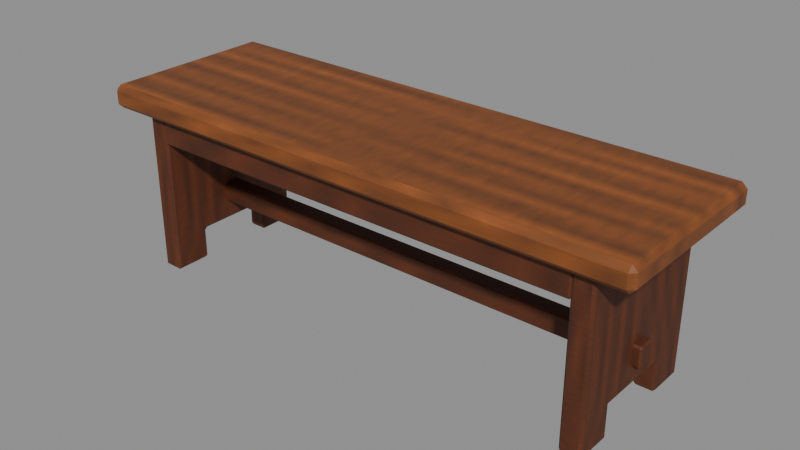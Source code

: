 # Source: bench.blend  (saved by Blender 5.2.45; exported with 4.5.12 LTS)
import bpy
from mathutils import Matrix  # noqa: F401  (used for matrix-valued properties, if any)

bpy.ops.wm.read_factory_settings(use_empty=True)
scene = bpy.context.scene
scene.name = 'Scene'

# ---- images (referenced by path relative to the original .blend; pixels are not part of the script)
import os
ASSET_DIR = os.environ.get("B2B_ASSET_DIR", "")  # directory of the original .blend (textures are referenced by path, not embedded)
HERE = os.path.dirname(os.path.abspath(__file__))  # packed textures are extracted next to this script under _unpacked/

def load_image(name, relpath, width, height, colorspace="sRGB"):
    """Load a texture the original file referenced (path relative to the .blend, or extracted next to this script)."""
    p = next((c for c in (os.path.join(HERE, relpath), os.path.join(ASSET_DIR, relpath)) if relpath and os.path.exists(c)), "")
    if p:
        img = bpy.data.images.load(p, check_existing=True)
        img.name = name
    else:  # same state as the original file: an image datablock whose file is absent (Cycles renders it pink)
        img = bpy.data.images.new(name, width, height)
        img.source = "FILE"
        img.filepath = "//" + (relpath or name)
    img.colorspace_settings.name = colorspace
    return img
img_bench_seat = load_image('bench_seat', '_unpacked/bench_seat.577fea48.png', 512, 64, 'sRGB')
img_bench_leg = load_image('bench_leg', '_unpacked/bench_leg.ceb4ede8.png', 512, 64, 'sRGB')

# ---- materials (node trees are filled in below, after node groups)
mat_benchseat = bpy.data.materials.new('BenchSeat')
mat_benchseat.diffuse_color = (1.0, 1.0, 1.0, 1.0)
mat_benchleg = bpy.data.materials.new('BenchLeg')
mat_benchleg.diffuse_color = (1.0, 1.0, 1.0, 1.0)

# ---- material node trees
mat_benchseat.use_nodes = True; mat_benchseat.node_tree.nodes.clear()
_N = mat_benchseat.node_tree.nodes; _L = mat_benchseat.node_tree.links
n0 = _N.new('ShaderNodeBsdfPrincipled'); n0.name = 'Principled BSDF'; n0.location = (-200, 100)
n0.inputs[2].default_value = 0.6
n0.inputs[10].default_value = 0.005
n0.inputs[20].default_value = 0.05
n1 = _N.new('ShaderNodeOutputMaterial'); n1.name = 'Material Output'; n1.location = (200, 100)
n2 = _N.new('ShaderNodeTexImage'); n2.name = 'Image Texture'; n2.location = (0, 0)
n2.image = img_bench_seat
_L.new(n0.outputs[0], n1.inputs[0])
_L.new(n2.outputs[0], n0.inputs[0])
n1.is_active_output = True
mat_benchleg.use_nodes = True; mat_benchleg.node_tree.nodes.clear()
_N = mat_benchleg.node_tree.nodes; _L = mat_benchleg.node_tree.links
n0 = _N.new('ShaderNodeBsdfPrincipled'); n0.name = 'Principled BSDF'; n0.location = (-200, 100)
n0.inputs[2].default_value = 0.7
n0.inputs[10].default_value = 0.005
n0.inputs[20].default_value = 0.05
n1 = _N.new('ShaderNodeOutputMaterial'); n1.name = 'Material Output'; n1.location = (200, 100)
n2 = _N.new('ShaderNodeTexImage'); n2.name = 'Image Texture'; n2.location = (0, 0)
n2.image = img_bench_leg
_L.new(n0.outputs[0], n1.inputs[0])
_L.new(n2.outputs[0], n0.inputs[0])
n1.is_active_output = True

# ---- meshes
me_cube = bpy.data.meshes.new('Cube')
me_cube.from_pydata([(-0.422, -0.132, -0.018), (-0.422, -0.14, -0.01), (-0.43, -0.132, -0.01), (-0.422, -0.14, 0.01), (-0.422, -0.132, 0.018), (-0.43, -0.132, 0.01), (-0.422, 0.132, -0.018), (-0.43, 0.132, -0.01), (-0.422, 0.14, -0.01), (-0.422, 0.132, 0.018), (-0.422, 0.14, 0.01), (-0.43, 0.132, 0.01), (0.422, -0.132, -0.018), (0.43, -0.132, -0.01), (0.422, -0.14, -0.01), (0.422, -0.132, 0.018), (0.422, -0.14, 0.01), (0.43, -0.132, 0.01), (0.422, 0.132, -0.018), (0.422, 0.14, -0.01), (0.43, 0.132, -0.01), (0.422, 0.132, 0.018), (0.43, 0.132, 0.01), (0.422, 0.14, 0.01)], [], [(0, 1, 2), (3, 4, 5), (6, 7, 8), (9, 10, 11), (12, 13, 14), (15, 16, 17), (18, 19, 20), (21, 22, 23), (6, 0, 2, 7), (1, 3, 5, 2), (4, 9, 11, 5), (10, 8, 7, 11), (18, 6, 8, 19), (9, 21, 23, 10), (22, 20, 19, 23), (12, 18, 20, 13), (21, 15, 17, 22), (16, 14, 13, 17), (0, 12, 14, 1), (15, 4, 3, 16), (6, 18, 12, 0), (2, 5, 11, 7), (14, 16, 3, 1), (21, 9, 4, 15), (8, 10, 23, 19), (20, 22, 17, 13)])
_uv = me_cube.uv_layers.new(name='UVMap')
_uv.uv.foreach_set('vector', [0.1273, 0.7429, 0.1273, 0.75, 0.125, 0.7429, 0.5694, 0.9977, 0.625, 0.9977, 0.5694, 1.0, 0.1273, 0.5071, 0.125, 0.5071, 0.1273, 0.5, 0.625, 0.2492, 0.5694, 0.2523, 0.5694, 0.2446, 0.3727, 0.7429, 0.4167, 0.7429, 0.4016, 0.7512, 0.6262, 0.7476, 0.5694, 0.7523, 0.5694, 0.7446, 0.3727, 0.5071, 0.4016, 0.4988, 0.4167, 0.5071, 0.6262, 0.5048, 0.5694, 0.5071, 0.5694, 0.4983, 0.1273, 0.5071, 0.1273, 0.7429, 0.125, 0.7429, 0.125, 0.5071, 0.4306, 0.0, 0.5694, 0.0, 0.5694, 0.007143, 0.4306, 0.007143, 0.625, 0.007143, 0.625, 0.2492, 0.5694, 0.2446, 0.5694, 0.007143, 0.5694, 0.2523, 0.4306, 0.2523, 0.4306, 0.2429, 0.5694, 0.2446, 0.3727, 0.5071, 0.1273, 0.5071, 0.1273, 0.5, 0.4016, 0.4988, 0.625, 0.2492, 0.6262, 0.5048, 0.5694, 0.4983, 0.5694, 0.2523, 0.5694, 0.5071, 0.4167, 0.5071, 0.4016, 0.4988, 0.5694, 0.4983, 0.3727, 0.7429, 0.3727, 0.5071, 0.4167, 0.5071, 0.4167, 0.7429, 0.6262, 0.5048, 0.6262, 0.7476, 0.5694, 0.7446, 0.5694, 0.5071, 0.5694, 0.7523, 0.4016, 0.7512, 0.4167, 0.7429, 0.5694, 0.7446, 0.1273, 0.7429, 0.3727, 0.7429, 0.4016, 0.7512, 0.1273, 0.75, 0.6262, 0.7476, 0.625, 0.9977, 0.5694, 0.9977, 0.5694, 0.7523, 0.1273, 0.5071, 0.3727, 0.5071, 0.3727, 0.7429, 0.1273, 0.7429, 0.4306, 0.007143, 0.5694, 0.007143, 0.5694, 0.2446, 0.4306, 0.2429, 0.4016, 0.7512, 0.5694, 0.7523, 0.5694, 0.9977, 0.4306, 0.9977, 0.6262, 0.5048, 0.8727, 0.5071, 0.8727, 0.7429, 0.6262, 0.7476, 0.4306, 0.2523, 0.5694, 0.2523, 0.5694, 0.4983, 0.4016, 0.4988, 0.4167, 0.5071, 0.5694, 0.5071, 0.5694, 0.7446, 0.4167, 0.7429])
me_cube.materials.append(mat_benchseat)
me_cube.update()
me_leg_1 = bpy.data.meshes.new('leg-1')
me_leg_1.from_pydata([(-0.372, 0.12, 0.004), (-0.372, 0.116, 0.0), (-0.376, 0.116, 0.004), (-0.372, 0.064, 0.0), (-0.372, 0.06, 0.004), (-0.376, 0.064, 0.004), (-0.372, 0.06, 0.046), (-0.372, 0.056, 0.05), (-0.376, 0.064, 0.054), (-0.372, -0.056, 0.05), (-0.372, -0.06, 0.046), (-0.376, -0.064, 0.054), (-0.372, -0.06, 0.004), (-0.372, -0.064, 0.0), (-0.376, -0.064, 0.004), (-0.372, -0.116, 0.0), (-0.372, -0.12, 0.004), (-0.376, -0.116, 0.004), (-0.372, -0.12, 0.252), (-0.372, -0.116, 0.256), (-0.376, -0.116, 0.252), (-0.372, 0.12, 0.252), (-0.376, 0.116, 0.252), (-0.372, 0.116, 0.256), (-0.348, 0.12, 0.004), (-0.344, 0.116, 0.004), (-0.348, 0.116, 0.0), (-0.348, 0.06, 0.004), (-0.348, 0.064, 0.0), (-0.344, 0.064, 0.004), (-0.348, 0.056, 0.05), (-0.348, 0.06, 0.046), (-0.344, 0.064, 0.054), (-0.348, -0.06, 0.046), (-0.348, -0.056, 0.05), (-0.344, -0.064, 0.054), (-0.348, -0.064, 0.0), (-0.348, -0.06, 0.004), (-0.344, -0.064, 0.004), (-0.348, -0.12, 0.004), (-0.348, -0.116, 0.0), (-0.344, -0.116, 0.004), (-0.348, -0.116, 0.256), (-0.348, -0.12, 0.252), (-0.344, -0.116, 0.252), (-0.348, 0.12, 0.252), (-0.348, 0.116, 0.256), (-0.344, 0.116, 0.252), (0.348, 0.12, 0.004), (0.348, 0.116, 0.0), (0.344, 0.116, 0.004), (0.348, 0.064, 0.0), (0.348, 0.06, 0.004), (0.344, 0.064, 0.004), (0.348, 0.06, 0.046), (0.348, 0.056, 0.05), (0.344, 0.064, 0.054), (0.348, -0.056, 0.05), (0.348, -0.06, 0.046), (0.344, -0.064, 0.054), (0.348, -0.06, 0.004), (0.348, -0.064, 0.0), (0.344, -0.064, 0.004), (0.348, -0.116, 0.0), (0.348, -0.12, 0.004), (0.344, -0.116, 0.004), (0.348, -0.12, 0.252), (0.348, -0.116, 0.256), (0.344, -0.116, 0.252), (0.348, 0.12, 0.252), (0.344, 0.116, 0.252), (0.348, 0.116, 0.256), (0.372, 0.12, 0.004), (0.376, 0.116, 0.004), (0.372, 0.116, 0.0), (0.372, 0.06, 0.004), (0.372, 0.064, 0.0), (0.376, 0.064, 0.004), (0.372, 0.056, 0.05), (0.372, 0.06, 0.046), (0.376, 0.064, 0.054), (0.372, -0.06, 0.046), (0.372, -0.056, 0.05), (0.376, -0.064, 0.054), (0.372, -0.064, 0.0), (0.372, -0.06, 0.004), (0.376, -0.064, 0.004), (0.372, -0.12, 0.004), (0.372, -0.116, 0.0), (0.376, -0.116, 0.004), (0.372, -0.116, 0.256), (0.372, -0.12, 0.252), (0.376, -0.116, 0.252), (0.372, 0.12, 0.252), (0.372, 0.116, 0.256), (0.376, 0.116, 0.252), (-0.343, 0.102, 0.211), (-0.343, 0.099, 0.214), (-0.346, 0.102, 0.214), (-0.343, 0.099, 0.253), (-0.343, 0.102, 0.256), (-0.346, 0.102, 0.253), (-0.343, 0.118, 0.211), (-0.346, 0.118, 0.214), (-0.343, 0.121, 0.214), (-0.343, 0.118, 0.256), (-0.343, 0.121, 0.253), (-0.346, 0.118, 0.253), (0.343, 0.102, 0.211), (0.346, 0.102, 0.214), (0.343, 0.099, 0.214), (0.343, 0.102, 0.256), (0.343, 0.099, 0.253), (0.346, 0.102, 0.253), (0.343, 0.118, 0.211), (0.343, 0.121, 0.214), (0.346, 0.118, 0.214), (0.343, 0.118, 0.256), (0.346, 0.118, 0.253), (0.343, 0.121, 0.253), (-0.343, -0.118, 0.211), (-0.343, -0.121, 0.214), (-0.346, -0.118, 0.214), (-0.343, -0.121, 0.253), (-0.343, -0.118, 0.256), (-0.346, -0.118, 0.253), (-0.343, -0.102, 0.211), (-0.346, -0.102, 0.214), (-0.343, -0.099, 0.214), (-0.343, -0.102, 0.256), (-0.343, -0.099, 0.253), (-0.346, -0.102, 0.253), (0.343, -0.118, 0.211), (0.346, -0.118, 0.214), (0.343, -0.121, 0.214), (0.343, -0.118, 0.256), (0.343, -0.121, 0.253), (0.346, -0.118, 0.253), (0.343, -0.102, 0.211), (0.343, -0.099, 0.214), (0.346, -0.102, 0.214), (0.343, -0.102, 0.256), (0.346, -0.102, 0.253), (0.343, -0.099, 0.253), (-0.385, -0.011, 0.08), (-0.385, -0.014, 0.083), (-0.388, -0.011, 0.083), (-0.385, -0.014, 0.109), (-0.385, -0.011, 0.112), (-0.388, -0.011, 0.109), (-0.385, 0.011, 0.08), (-0.388, 0.011, 0.083), (-0.385, 0.014, 0.083), (-0.385, 0.011, 0.112), (-0.385, 0.014, 0.109), (-0.388, 0.011, 0.109), (0.385, -0.011, 0.08), (0.388, -0.011, 0.083), (0.385, -0.014, 0.083), (0.385, -0.011, 0.112), (0.385, -0.014, 0.109), (0.388, -0.011, 0.109), (0.385, 0.011, 0.08), (0.385, 0.014, 0.083), (0.388, 0.011, 0.083), (0.385, 0.011, 0.112), (0.388, 0.011, 0.109), (0.385, 0.014, 0.109)], [], [(0, 1, 2), (3, 4, 5), (6, 7, 8), (9, 10, 11), (12, 13, 14), (15, 16, 17), (18, 19, 20), (21, 22, 23), (24, 25, 26), (27, 28, 29), (30, 31, 32), (33, 34, 35), (36, 37, 38), (39, 40, 41), (42, 43, 44), (45, 46, 47), (21, 0, 2, 22), (1, 3, 5, 2), (4, 6, 8, 5), (7, 9, 11, 8), (10, 12, 14, 11), (13, 15, 17, 14), (16, 18, 20, 17), (19, 23, 22, 20), (24, 45, 47, 25), (46, 42, 44, 47), (43, 39, 41, 44), (40, 36, 38, 41), (37, 33, 35, 38), (34, 30, 32, 35), (31, 27, 29, 32), (28, 26, 25, 29), (26, 1, 0, 24), (3, 28, 27, 4), (6, 31, 30, 7), (9, 34, 33, 10), (12, 37, 36, 13), (15, 40, 39, 16), (18, 43, 42, 19), (23, 46, 45, 21), (21, 45, 24, 0), (2, 5, 8, 11, 14, 17, 20, 22), (1, 26, 28, 3), (4, 27, 31, 6), (7, 30, 34, 9), (10, 33, 37, 12), (13, 36, 40, 15), (16, 39, 43, 18), (19, 42, 46, 23), (47, 44, 41, 38, 35, 32, 29, 25), (48, 49, 50), (51, 52, 53), (54, 55, 56), (57, 58, 59), (60, 61, 62), (63, 64, 65), (66, 67, 68), (69, 70, 71), (72, 73, 74), (75, 76, 77), (78, 79, 80), (81, 82, 83), (84, 85, 86), (87, 88, 89), (90, 91, 92), (93, 94, 95), (69, 48, 50, 70), (49, 51, 53, 50), (52, 54, 56, 53), (55, 57, 59, 56), (58, 60, 62, 59), (61, 63, 65, 62), (64, 66, 68, 65), (67, 71, 70, 68), (72, 93, 95, 73), (94, 90, 92, 95), (91, 87, 89, 92), (88, 84, 86, 89), (85, 81, 83, 86), (82, 78, 80, 83), (79, 75, 77, 80), (76, 74, 73, 77), (74, 49, 48, 72), (51, 76, 75, 52), (54, 79, 78, 55), (57, 82, 81, 58), (60, 85, 84, 61), (63, 88, 87, 64), (66, 91, 90, 67), (71, 94, 93, 69), (69, 93, 72, 48), (50, 53, 56, 59, 62, 65, 68, 70), (49, 74, 76, 51), (52, 75, 79, 54), (55, 78, 82, 57), (58, 81, 85, 60), (61, 84, 88, 63), (64, 87, 91, 66), (67, 90, 94, 71), (95, 92, 89, 86, 83, 80, 77, 73), (96, 97, 98), (99, 100, 101), (102, 103, 104), (105, 106, 107), (108, 109, 110), (111, 112, 113), (114, 115, 116), (117, 118, 119), (102, 96, 98, 103), (97, 99, 101, 98), (100, 105, 107, 101), (106, 104, 103, 107), (114, 102, 104, 115), (105, 117, 119, 106), (118, 116, 115, 119), (108, 114, 116, 109), (117, 111, 113, 118), (112, 110, 109, 113), (96, 108, 110, 97), (111, 100, 99, 112), (102, 114, 108, 96), (98, 101, 107, 103), (110, 112, 99, 97), (117, 105, 100, 111), (104, 106, 119, 115), (116, 118, 113, 109), (120, 121, 122), (123, 124, 125), (126, 127, 128), (129, 130, 131), (132, 133, 134), (135, 136, 137), (138, 139, 140), (141, 142, 143), (126, 120, 122, 127), (121, 123, 125, 122), (124, 129, 131, 125), (130, 128, 127, 131), (138, 126, 128, 139), (129, 141, 143, 130), (142, 140, 139, 143), (132, 138, 140, 133), (141, 135, 137, 142), (136, 134, 133, 137), (120, 132, 134, 121), (135, 124, 123, 136), (126, 138, 132, 120), (122, 125, 131, 127), (134, 136, 123, 121), (141, 129, 124, 135), (128, 130, 143, 139), (140, 142, 137, 133), (144, 145, 146), (147, 148, 149), (150, 151, 152), (153, 154, 155), (156, 157, 158), (159, 160, 161), (162, 163, 164), (165, 166, 167), (150, 144, 146, 151), (145, 147, 149, 146), (148, 153, 155, 149), (154, 152, 151, 155), (162, 150, 152, 163), (153, 165, 167, 154), (166, 164, 163, 167), (156, 162, 164, 157), (165, 159, 161, 166), (160, 158, 157, 161), (144, 156, 158, 145), (159, 148, 147, 160), (150, 162, 156, 144), (146, 149, 155, 151), (158, 160, 147, 145), (165, 153, 148, 159), (152, 154, 167, 163), (164, 166, 161, 157)])
_uv = me_leg_1.uv_layers.new(name='UVMap')
_uv.uv.foreach_set('vector', [0.006, -0.18, 0.0, -0.174, 0.006, -0.174, 0.0, -0.096, 0.006, -0.09, 0.006, -0.096, 0.069, -0.09, 0.075, -0.084, 0.081, -0.096, 0.075, 0.084, 0.069, 0.09, 0.081, 0.096, 0.006, 0.09, 0.0, 0.096, 0.006, 0.096, 0.0, 0.174, 0.006, 0.18, 0.006, 0.174, 0.378, 0.18, 0.384, 0.174, 0.378, 0.174, 0.378, -0.18, 0.378, -0.174, 0.384, -0.174, 0.006, -0.18, 0.006, -0.174, 0.0, -0.174, 0.006, -0.09, 0.0, -0.096, 0.006, -0.096, 0.075, -0.084, 0.069, -0.09, 0.081, -0.096, 0.069, 0.09, 0.075, 0.084, 0.081, 0.096, 0.0, 0.096, 0.006, 0.09, 0.006, 0.096, 0.006, 0.18, 0.0, 0.174, 0.006, 0.174, 0.384, 0.174, 0.378, 0.18, 0.378, 0.174, 0.378, -0.18, 0.384, -0.174, 0.378, -0.174, 0.378, -0.18, 0.006, -0.18, 0.006, -0.174, 0.378, -0.174, 0.0, -0.174, 0.0, -0.096, 0.006, -0.096, 0.006, -0.174, 0.006, -0.09, 0.069, -0.09, 0.081, -0.096, 0.006, -0.096, 0.075, -0.084, 0.075, 0.084, 0.081, 0.096, 0.081, -0.096, 0.069, 0.09, 0.006, 0.09, 0.006, 0.096, 0.081, 0.096, 0.0, 0.096, 0.0, 0.174, 0.006, 0.174, 0.006, 0.096, 0.006, 0.18, 0.378, 0.18, 0.378, 0.174, 0.006, 0.174, 0.384, 0.174, 0.384, -0.174, 0.378, -0.174, 0.378, 0.174, 0.006, -0.18, 0.378, -0.18, 0.378, -0.174, 0.006, -0.174, 0.384, -0.174, 0.384, 0.174, 0.378, 0.174, 0.378, -0.174, 0.378, 0.18, 0.006, 0.18, 0.006, 0.174, 0.378, 0.174, 0.0, 0.174, 0.0, 0.096, 0.006, 0.096, 0.006, 0.174, 0.006, 0.09, 0.069, 0.09, 0.081, 0.096, 0.006, 0.096, 0.075, 0.084, 0.075, -0.084, 0.081, -0.096, 0.081, 0.096, 0.069, -0.09, 0.006, -0.09, 0.006, -0.096, 0.081, -0.096, 0.0, -0.096, 0.0, -0.174, 0.006, -0.174, 0.006, -0.096, 0.0, -0.522, 0.0, -0.558, 0.006, -0.558, 0.006, -0.522, 0.0, -0.558, 0.0, -0.522, 0.006, -0.522, 0.006, -0.558, 0.069, -0.558, 0.069, -0.522, 0.075, -0.522, 0.075, -0.558, 0.075, -0.558, 0.075, -0.522, 0.069, -0.522, 0.069, -0.558, 0.006, -0.558, 0.006, -0.522, 0.0, -0.522, 0.0, -0.558, 0.0, -0.558, 0.0, -0.522, 0.006, -0.522, 0.006, -0.558, 0.378, -0.558, 0.378, -0.522, 0.384, -0.522, 0.384, -0.558, 0.384, -0.558, 0.384, -0.522, 0.378, -0.522, 0.378, -0.558, 0.378, -0.558, 0.378, -0.522, 0.006, -0.522, 0.006, -0.558, 0.006, -0.174, 0.006, -0.096, 0.081, -0.096, 0.081, 0.096, 0.006, 0.096, 0.006, 0.174, 0.378, 0.174, 0.378, -0.174, 0.0, -0.558, 0.0, -0.522, 0.0, -0.522, 0.0, -0.558, 0.006, -0.558, 0.006, -0.522, 0.069, -0.522, 0.069, -0.558, 0.075, -0.558, 0.075, -0.522, 0.075, -0.522, 0.075, -0.558, 0.069, -0.558, 0.069, -0.522, 0.006, -0.522, 0.006, -0.558, 0.0, -0.558, 0.0, -0.522, 0.0, -0.522, 0.0, -0.558, 0.006, -0.558, 0.006, -0.522, 0.378, -0.522, 0.378, -0.558, 0.384, -0.558, 0.384, -0.522, 0.384, -0.522, 0.384, -0.558, 0.378, -0.174, 0.378, 0.174, 0.006, 0.174, 0.006, 0.096, 0.081, 0.096, 0.081, -0.096, 0.006, -0.096, 0.006, -0.174, 0.006, -0.18, 0.0, -0.174, 0.006, -0.174, 0.0, -0.096, 0.006, -0.09, 0.006, -0.096, 0.069, -0.09, 0.075, -0.084, 0.081, -0.096, 0.075, 0.084, 0.069, 0.09, 0.081, 0.096, 0.006, 0.09, 0.0, 0.096, 0.006, 0.096, 0.0, 0.174, 0.006, 0.18, 0.006, 0.174, 0.378, 0.18, 0.384, 0.174, 0.378, 0.174, 0.378, -0.18, 0.378, -0.174, 0.384, -0.174, 0.006, -0.18, 0.006, -0.174, 0.0, -0.174, 0.006, -0.09, 0.0, -0.096, 0.006, -0.096, 0.075, -0.084, 0.069, -0.09, 0.081, -0.096, 0.069, 0.09, 0.075, 0.084, 0.081, 0.096, 0.0, 0.096, 0.006, 0.09, 0.006, 0.096, 0.006, 0.18, 0.0, 0.174, 0.006, 0.174, 0.384, 0.174, 0.378, 0.18, 0.378, 0.174, 0.378, -0.18, 0.384, -0.174, 0.378, -0.174, 0.378, -0.18, 0.006, -0.18, 0.006, -0.174, 0.378, -0.174, 0.0, -0.174, 0.0, -0.096, 0.006, -0.096, 0.006, -0.174, 0.006, -0.09, 0.069, -0.09, 0.081, -0.096, 0.006, -0.096, 0.075, -0.084, 0.075, 0.084, 0.081, 0.096, 0.081, -0.096, 0.069, 0.09, 0.006, 0.09, 0.006, 0.096, 0.081, 0.096, 0.0, 0.096, 0.0, 0.174, 0.006, 0.174, 0.006, 0.096, 0.006, 0.18, 0.378, 0.18, 0.378, 0.174, 0.006, 0.174, 0.384, 0.174, 0.384, -0.174, 0.378, -0.174, 0.378, 0.174, 0.006, -0.18, 0.378, -0.18, 0.378, -0.174, 0.006, -0.174, 0.384, -0.174, 0.384, 0.174, 0.378, 0.174, 0.378, -0.174, 0.378, 0.18, 0.006, 0.18, 0.006, 0.174, 0.378, 0.174, 0.0, 0.174, 0.0, 0.096, 0.006, 0.096, 0.006, 0.174, 0.006, 0.09, 0.069, 0.09, 0.081, 0.096, 0.006, 0.096, 0.075, 0.084, 0.075, -0.084, 0.081, -0.096, 0.081, 0.096, 0.069, -0.09, 0.006, -0.09, 0.006, -0.096, 0.081, -0.096, 0.0, -0.096, 0.0, -0.174, 0.006, -0.174, 0.006, -0.096, 0.0, 0.558, 0.0, 0.522, 0.006, 0.522, 0.006, 0.558, 0.0, 0.522, 0.0, 0.558, 0.006, 0.558, 0.006, 0.522, 0.069, 0.522, 0.069, 0.558, 0.075, 0.558, 0.075, 0.522, 0.075, 0.522, 0.075, 0.558, 0.069, 0.558, 0.069, 0.522, 0.006, 0.522, 0.006, 0.558, 0.0, 0.558, 0.0, 0.522, 0.0, 0.522, 0.0, 0.558, 0.006, 0.558, 0.006, 0.522, 0.378, 0.522, 0.378, 0.558, 0.384, 0.558, 0.384, 0.522, 0.384, 0.522, 0.384, 0.558, 0.378, 0.558, 0.378, 0.522, 0.378, 0.522, 0.378, 0.558, 0.006, 0.558, 0.006, 0.522, 0.006, -0.174, 0.006, -0.096, 0.081, -0.096, 0.081, 0.096, 0.006, 0.096, 0.006, 0.174, 0.378, 0.174, 0.378, -0.174, 0.0, 0.522, 0.0, 0.558, 0.0, 0.558, 0.0, 0.522, 0.006, 0.522, 0.006, 0.558, 0.069, 0.558, 0.069, 0.522, 0.075, 0.522, 0.075, 0.558, 0.075, 0.558, 0.075, 0.522, 0.069, 0.522, 0.069, 0.558, 0.006, 0.558, 0.006, 0.522, 0.0, 0.522, 0.0, 0.558, 0.0, 0.558, 0.0, 0.522, 0.006, 0.522, 0.006, 0.558, 0.378, 0.558, 0.378, 0.522, 0.384, 0.522, 0.384, 0.558, 0.384, 0.558, 0.384, 0.522, 0.378, -0.174, 0.378, 0.174, 0.006, 0.174, 0.006, 0.096, 0.081, 0.096, 0.081, -0.096, 0.006, -0.096, 0.006, -0.174, 0.1261, 0.7159, 0.1261, 0.75, 0.125, 0.7159, 0.6083, 0.9989, 0.625, 0.9989, 0.6083, 1.0, 0.1261, 0.5341, 0.125, 0.5341, 0.1261, 0.5, 0.625, 0.2394, 0.6083, 0.2511, 0.6083, 0.2244, 0.3739, 0.7159, 0.3875, 0.7159, 0.3828, 0.7505, 0.6255, 0.7335, 0.6083, 0.7511, 0.6083, 0.7244, 0.3739, 0.5341, 0.3828, 0.4995, 0.3875, 0.5341, 0.6255, 0.5253, 0.6083, 0.5341, 0.6083, 0.4992, 0.1261, 0.5341, 0.1261, 0.7159, 0.125, 0.7159, 0.125, 0.5341, 0.3917, 0.0, 0.6083, 0.0, 0.6083, 0.03409, 0.3917, 0.03409, 0.625, 0.03409, 0.625, 0.2394, 0.6083, 0.2244, 0.6083, 0.03409, 0.6083, 0.2511, 0.3917, 0.2511, 0.3917, 0.2159, 0.6083, 0.2244, 0.3739, 0.5341, 0.1261, 0.5341, 0.1261, 0.5, 0.3828, 0.4995, 0.625, 0.2394, 0.6255, 0.5253, 0.6083, 0.4992, 0.6083, 0.2511, 0.6083, 0.5341, 0.3875, 0.5341, 0.3828, 0.4995, 0.6083, 0.4992, 0.3739, 0.7159, 0.3739, 0.5341, 0.3875, 0.5341, 0.3875, 0.7159, 0.6255, 0.5253, 0.6255, 0.7335, 0.6083, 0.7244, 0.6083, 0.5341, 0.6083, 0.7511, 0.3828, 0.7505, 0.3875, 0.7159, 0.6083, 0.7244, 0.1261, 0.7159, 0.3739, 0.7159, 0.3828, 0.7505, 0.1261, 0.75, 0.6255, 0.7335, 0.625, 0.9989, 0.6083, 0.9989, 0.6083, 0.7511, 0.1261, 0.5341, 0.3739, 0.5341, 0.3739, 0.7159, 0.1261, 0.7159, 0.3917, 0.03409, 0.6083, 0.03409, 0.6083, 0.2244, 0.3917, 0.2159, 0.3828, 0.7505, 0.6083, 0.7511, 0.6083, 0.9989, 0.3917, 0.9989, 0.6255, 0.5253, 0.8739, 0.5341, 0.8739, 0.7159, 0.6255, 0.7335, 0.3917, 0.2511, 0.6083, 0.2511, 0.6083, 0.4992, 0.3828, 0.4995, 0.3875, 0.5341, 0.6083, 0.5341, 0.6083, 0.7244, 0.3875, 0.7159, 0.1261, 0.7159, 0.1261, 0.75, 0.125, 0.7159, 0.6083, 0.9989, 0.625, 0.9989, 0.6083, 1.0, 0.1261, 0.5341, 0.125, 0.5341, 0.1261, 0.5, 0.625, 0.2394, 0.6083, 0.2511, 0.6083, 0.2244, 0.3739, 0.7159, 0.3875, 0.7159, 0.3828, 0.7505, 0.6255, 0.7335, 0.6083, 0.7511, 0.6083, 0.7244, 0.3739, 0.5341, 0.3828, 0.4995, 0.3875, 0.5341, 0.6255, 0.5253, 0.6083, 0.5341, 0.6083, 0.4992, 0.1261, 0.5341, 0.1261, 0.7159, 0.125, 0.7159, 0.125, 0.5341, 0.3917, 0.0, 0.6083, 0.0, 0.6083, 0.03409, 0.3917, 0.03409, 0.625, 0.03409, 0.625, 0.2394, 0.6083, 0.2244, 0.6083, 0.03409, 0.6083, 0.2511, 0.3917, 0.2511, 0.3917, 0.2159, 0.6083, 0.2244, 0.3739, 0.5341, 0.1261, 0.5341, 0.1261, 0.5, 0.3828, 0.4995, 0.625, 0.2394, 0.6255, 0.5253, 0.6083, 0.4992, 0.6083, 0.2511, 0.6083, 0.5341, 0.3875, 0.5341, 0.3828, 0.4995, 0.6083, 0.4992, 0.3739, 0.7159, 0.3739, 0.5341, 0.3875, 0.5341, 0.3875, 0.7159, 0.6255, 0.5253, 0.6255, 0.7335, 0.6083, 0.7244, 0.6083, 0.5341, 0.6083, 0.7511, 0.3828, 0.7505, 0.3875, 0.7159, 0.6083, 0.7244, 0.1261, 0.7159, 0.3739, 0.7159, 0.3828, 0.7505, 0.1261, 0.75, 0.6255, 0.7335, 0.625, 0.9989, 0.6083, 0.9989, 0.6083, 0.7511, 0.1261, 0.5341, 0.3739, 0.5341, 0.3739, 0.7159, 0.1261, 0.7159, 0.3917, 0.03409, 0.6083, 0.03409, 0.6083, 0.2244, 0.3917, 0.2159, 0.3828, 0.7505, 0.6083, 0.7511, 0.6083, 0.9989, 0.3917, 0.9989, 0.6255, 0.5253, 0.8739, 0.5341, 0.8739, 0.7159, 0.6255, 0.7335, 0.3917, 0.2511, 0.6083, 0.2511, 0.6083, 0.4992, 0.3828, 0.4995, 0.3875, 0.5341, 0.6083, 0.5341, 0.6083, 0.7244, 0.3875, 0.7159, 0.126, 0.7232, 0.126, 0.75, 0.125, 0.7232, 0.6016, 0.999, 0.625, 0.999, 0.6016, 1.0, 0.126, 0.5268, 0.125, 0.5268, 0.126, 0.5, 0.625, 0.2417, 0.6016, 0.251, 0.6016, 0.2299, 0.374, 0.7232, 0.3926, 0.7232, 0.3862, 0.7505, 0.6255, 0.7371, 0.6016, 0.751, 0.6016, 0.7299, 0.374, 0.5268, 0.3862, 0.4995, 0.3926, 0.5268, 0.6255, 0.5198, 0.6016, 0.5268, 0.6016, 0.4993, 0.126, 0.5268, 0.126, 0.7232, 0.125, 0.7232, 0.125, 0.5268, 0.3984, 0.0, 0.6016, 0.0, 0.6016, 0.02679, 0.3984, 0.02679, 0.625, 0.02679, 0.625, 0.2417, 0.6016, 0.2299, 0.6016, 0.02679, 0.6016, 0.251, 0.3984, 0.251, 0.3984, 0.2232, 0.6016, 0.2299, 0.374, 0.5268, 0.126, 0.5268, 0.126, 0.5, 0.3862, 0.4995, 0.625, 0.2417, 0.6255, 0.5198, 0.6016, 0.4993, 0.6016, 0.251, 0.6016, 0.5268, 0.3926, 0.5268, 0.3862, 0.4995, 0.6016, 0.4993, 0.374, 0.7232, 0.374, 0.5268, 0.3926, 0.5268, 0.3926, 0.7232, 0.6255, 0.5198, 0.6255, 0.7371, 0.6016, 0.7299, 0.6016, 0.5268, 0.6016, 0.751, 0.3862, 0.7505, 0.3926, 0.7232, 0.6016, 0.7299, 0.126, 0.7232, 0.374, 0.7232, 0.3862, 0.7505, 0.126, 0.75, 0.6255, 0.7371, 0.625, 0.999, 0.6016, 0.999, 0.6016, 0.751, 0.126, 0.5268, 0.374, 0.5268, 0.374, 0.7232, 0.126, 0.7232, 0.3984, 0.02679, 0.6016, 0.02679, 0.6016, 0.2299, 0.3984, 0.2232, 0.3862, 0.7505, 0.6016, 0.751, 0.6016, 0.999, 0.3984, 0.999, 0.6255, 0.5198, 0.874, 0.5268, 0.874, 0.7232, 0.6255, 0.7371, 0.3984, 0.251, 0.6016, 0.251, 0.6016, 0.4993, 0.3862, 0.4995, 0.3926, 0.5268, 0.6016, 0.5268, 0.6016, 0.7299, 0.3926, 0.7232])
me_leg_1.materials.append(mat_benchleg)
me_leg_1.update()

# ---- objects
ob_benchseat = bpy.data.objects.new('BenchSeat', me_cube)
ob_benchlegs = bpy.data.objects.new('BenchLegs', me_leg_1)
ob_bench = bpy.data.objects.new('Bench', None)

# ---- transforms, parenting, visibility, modifiers, constraints
ob_benchseat.parent = ob_bench
ob_benchseat.location = (0.0, -0.0, 0.272)
ob_benchlegs.parent = ob_bench
ob_benchlegs.location = (0.0, 0.0, 0.0)
ob_bench.location = (0.0, 0.0, 0.0)

# ---- collection membership
scene.collection.objects.link(ob_benchseat)
scene.collection.objects.link(ob_benchlegs)
scene.collection.objects.link(ob_bench)

# ---- scene / render settings (as saved in the file)
scene.frame_start = 1; scene.frame_end = 250; scene.frame_set(1)
scene.render.engine = 'BLENDER_EEVEE_NEXT'
scene.render.bake_bias = 0.0
scene.render.bake_samples = 0
scene.render.compositor_device = 'GPU'
scene.eevee.use_volume_custom_range = False
scene.eevee.fast_gi_thickness_near = 0.1
scene.eevee.fast_gi_thickness_far = 0.0
scene.eevee.ray_tracing_options.screen_trace_thickness = 0.1
bpy.context.view_layer.update()

# ---- added for rendering (the .blend has no active camera and no usable light): camera, sun + grey world if the file has none
cam_auto = bpy.data.cameras.new('AutoCamera')
cam_auto.lens = 50.0
cam_auto.sensor_width = 36.0
cam_auto.clip_end = 1000.0
ob_auto_camera = bpy.data.objects.new('AutoCamera', cam_auto)
scene.collection.objects.link(ob_auto_camera)
ob_auto_camera.location = (0.878769, -1.05452, 0.848015)
ob_auto_camera.rotation_euler = (1.09748, -7.21219e-08, 0.694738)
scene.camera = ob_auto_camera
light_auto_sun = bpy.data.lights.new('AutoSun', 'SUN')
light_auto_sun.energy = 3.0
light_auto_sun.angle = 0.0523599
ob_auto_sun = bpy.data.objects.new('AutoSun', light_auto_sun)
scene.collection.objects.link(ob_auto_sun)
ob_auto_sun.rotation_euler = (0.872665, 0.174533, 0.523599)
if scene.world is None:
    world_auto = bpy.data.worlds.new('AutoWorld')
    world_auto.color = (0.3, 0.3, 0.3)
    scene.world = world_auto
bpy.context.view_layer.update()
